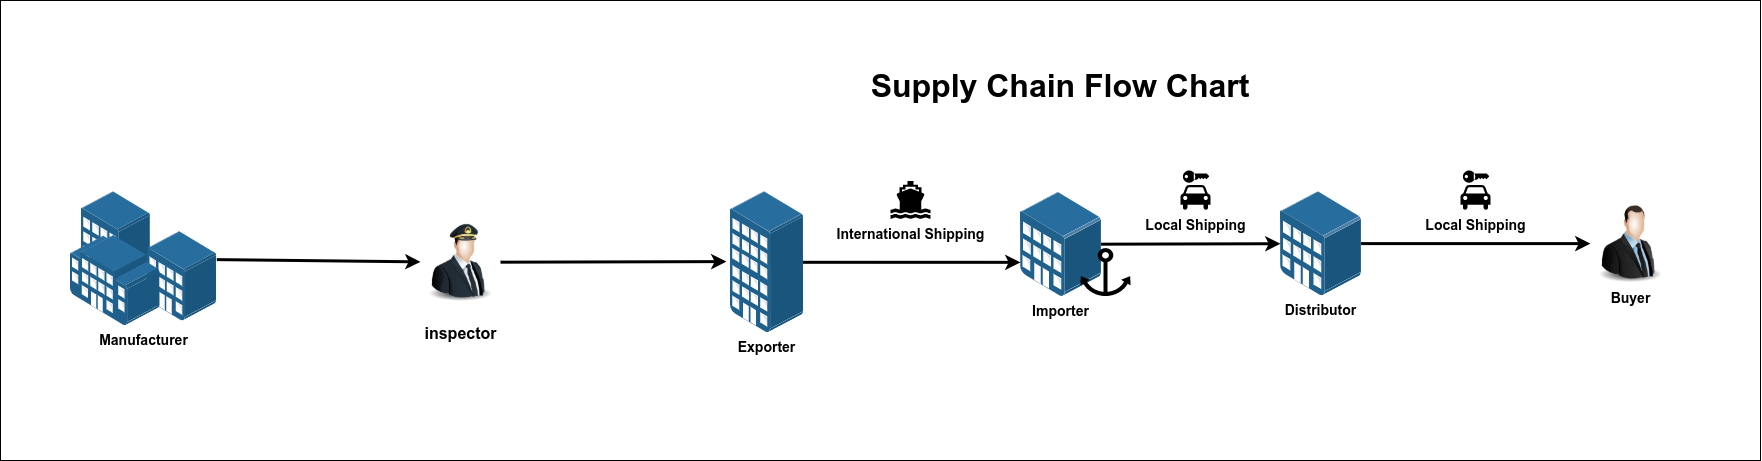

The diagram above was exported from draw.io. Its source (the exported page's mxGraphModel, read from the mxfile embedded in the PNG):
<mxGraphModel dx="4300" dy="1083" grid="1" gridSize="10" guides="1" tooltips="1" connect="1" arrows="1" fold="1" page="1" pageScale="1" pageWidth="3000" pageHeight="3000" math="0" shadow="0">
  <root>
    <mxCell id="0" />
    <mxCell id="1" parent="0" />
    <mxCell id="23" value="" style="rounded=0;whiteSpace=wrap;html=1;fontSize=32;" vertex="1" parent="1">
      <mxGeometry x="-240" y="130" width="1760" height="460" as="geometry" />
    </mxCell>
    <mxCell id="10" style="edgeStyle=none;html=1;entryX=-0.056;entryY=0.495;entryDx=0;entryDy=0;entryPerimeter=0;fontStyle=1;fontSize=14;strokeWidth=3;startArrow=none;" edge="1" parent="1" source="26" target="8">
      <mxGeometry relative="1" as="geometry" />
    </mxCell>
    <mxCell id="28" style="edgeStyle=none;html=1;fontSize=15;strokeWidth=3;" edge="1" parent="1" source="2" target="26">
      <mxGeometry relative="1" as="geometry" />
    </mxCell>
    <mxCell id="2" value="Manufacturer" style="points=[];aspect=fixed;html=1;align=center;shadow=0;dashed=0;image;image=img/lib/allied_telesis/buildings/Building_Cluster.svg;fontStyle=1;fontSize=14;" vertex="1" parent="1">
      <mxGeometry x="-170" y="321.3" width="146.31" height="134" as="geometry" />
    </mxCell>
    <mxCell id="12" style="edgeStyle=none;html=1;fontStyle=1;fontSize=14;strokeWidth=3;" edge="1" parent="1" source="4" target="9">
      <mxGeometry relative="1" as="geometry" />
    </mxCell>
    <mxCell id="4" value="Distributor" style="points=[];aspect=fixed;html=1;align=center;shadow=0;dashed=0;image;image=img/lib/allied_telesis/buildings/Medium_Business_Building.svg;fontStyle=1;fontSize=14;" vertex="1" parent="1">
      <mxGeometry x="1040" y="321.29999999999995" width="80.58" height="103.6" as="geometry" />
    </mxCell>
    <mxCell id="19" style="edgeStyle=none;html=1;entryX=0;entryY=0.674;entryDx=0;entryDy=0;entryPerimeter=0;fontSize=14;strokeWidth=3;" edge="1" parent="1" source="8" target="17">
      <mxGeometry relative="1" as="geometry" />
    </mxCell>
    <mxCell id="8" value="Exporter" style="points=[];aspect=fixed;html=1;align=center;shadow=0;dashed=0;image;image=img/lib/allied_telesis/buildings/Apartments.svg;fontStyle=1;fontSize=14;" vertex="1" parent="1">
      <mxGeometry x="490" y="321.3" width="72.51" height="141" as="geometry" />
    </mxCell>
    <mxCell id="9" value="Buyer" style="image;html=1;image=img/lib/clip_art/people/Suit_Man_128x128.png;fontStyle=1;fontSize=14;" vertex="1" parent="1">
      <mxGeometry x="1350" y="333.1" width="80" height="80" as="geometry" />
    </mxCell>
    <mxCell id="13" value="International Shipping" style="shape=mxgraph.signs.transportation.ship_2;html=1;pointerEvents=1;fillColor=#000000;strokeColor=none;verticalLabelPosition=bottom;verticalAlign=top;align=center;fontStyle=1;fontSize=14;" vertex="1" parent="1">
      <mxGeometry x="650" y="310.5" width="40" height="38" as="geometry" />
    </mxCell>
    <mxCell id="14" value="Local Shipping" style="shape=mxgraph.signs.travel.car_rental;html=1;pointerEvents=1;fillColor=#000000;strokeColor=none;verticalLabelPosition=bottom;verticalAlign=top;align=center;fontStyle=1;fontSize=14;" vertex="1" parent="1">
      <mxGeometry x="1220" y="300" width="30" height="40" as="geometry" />
    </mxCell>
    <mxCell id="20" style="edgeStyle=none;html=1;fontSize=14;strokeWidth=3;" edge="1" parent="1" source="17" target="4">
      <mxGeometry relative="1" as="geometry" />
    </mxCell>
    <mxCell id="17" value="Importer" style="points=[];aspect=fixed;html=1;align=center;shadow=0;dashed=0;image;image=img/lib/allied_telesis/buildings/Medium_Business_Building.svg;fontStyle=1;fontSize=14;" vertex="1" parent="1">
      <mxGeometry x="780" y="322" width="80.58" height="103.6" as="geometry" />
    </mxCell>
    <mxCell id="18" value="" style="shape=mxgraph.signs.transportation.anchor_3;html=1;pointerEvents=1;fillColor=#000000;strokeColor=none;verticalLabelPosition=bottom;verticalAlign=top;align=center;fontSize=14;" vertex="1" parent="1">
      <mxGeometry x="840" y="377.6" width="50" height="48" as="geometry" />
    </mxCell>
    <mxCell id="21" value="Local Shipping" style="shape=mxgraph.signs.travel.car_rental;html=1;pointerEvents=1;fillColor=#000000;strokeColor=none;verticalLabelPosition=bottom;verticalAlign=top;align=center;fontStyle=1;fontSize=14;" vertex="1" parent="1">
      <mxGeometry x="940" y="300" width="30" height="40" as="geometry" />
    </mxCell>
    <mxCell id="22" value="&lt;font style=&quot;font-size: 32px&quot;&gt;&lt;b&gt;Supply Chain Flow Chart&lt;/b&gt;&lt;/font&gt;" style="text;html=1;strokeColor=none;fillColor=none;align=center;verticalAlign=middle;whiteSpace=wrap;rounded=0;fontSize=14;" vertex="1" parent="1">
      <mxGeometry x="615.29" y="200" width="410" height="30" as="geometry" />
    </mxCell>
    <mxCell id="26" value="&lt;font style=&quot;font-size: 16px&quot;&gt;inspector&lt;/font&gt;" style="image;html=1;image=img/lib/clip_art/people/Pilot_Man_128x128.png;fontSize=32;fontStyle=1" vertex="1" parent="1">
      <mxGeometry x="180" y="351.8" width="80" height="80" as="geometry" />
    </mxCell>
  </root>
</mxGraphModel>